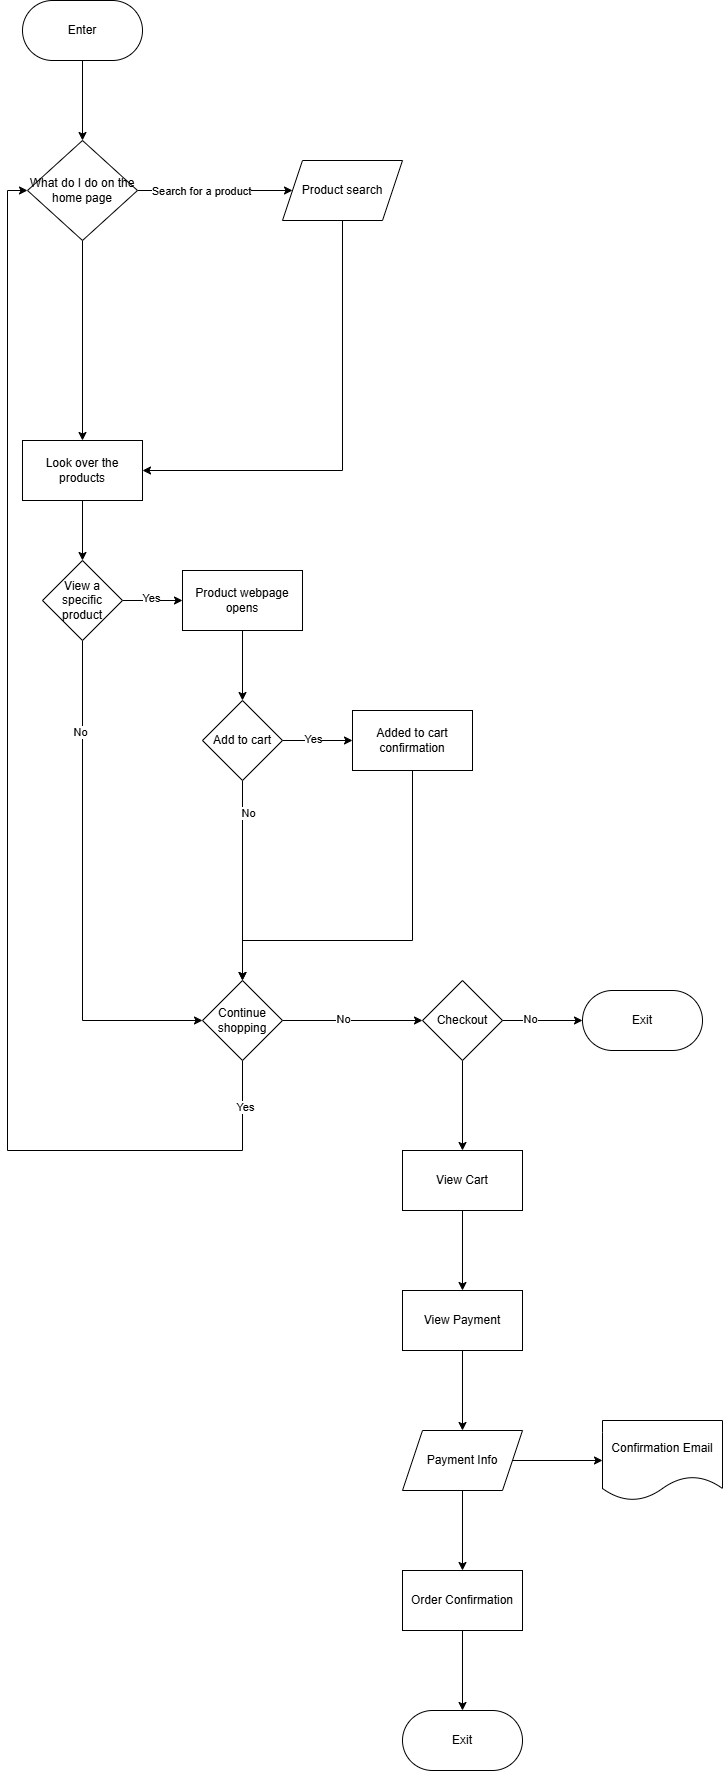

The diagram above was exported from draw.io. Its source (the exported page's mxGraphModel, read from the mxfile embedded in the PNG):
<mxGraphModel dx="1910" dy="2763" grid="1" gridSize="10" guides="1" tooltips="1" connect="1" arrows="1" fold="1" page="1" pageScale="1" pageWidth="850" pageHeight="1100" math="0" shadow="0">
  <root>
    <mxCell id="0" />
    <mxCell id="1" parent="0" />
    <mxCell id="q8vP79i3JRENeAxFufXA-3" edge="1" parent="1" source="q8vP79i3JRENeAxFufXA-1" style="edgeStyle=orthogonalEdgeStyle;rounded=0;orthogonalLoop=1;jettySize=auto;html=1;" target="q8vP79i3JRENeAxFufXA-2" value="">
      <mxGeometry relative="1" as="geometry" />
    </mxCell>
    <mxCell id="q8vP79i3JRENeAxFufXA-1" parent="1" style="rounded=1;whiteSpace=wrap;html=1;arcSize=50;" value="Enter" vertex="1">
      <mxGeometry height="60" width="120" x="120" y="290" as="geometry" />
    </mxCell>
    <mxCell id="q8vP79i3JRENeAxFufXA-5" edge="1" parent="1" source="q8vP79i3JRENeAxFufXA-2" style="edgeStyle=orthogonalEdgeStyle;rounded=0;orthogonalLoop=1;jettySize=auto;html=1;" target="q8vP79i3JRENeAxFufXA-4" value="">
      <mxGeometry relative="1" as="geometry" />
    </mxCell>
    <mxCell id="q8vP79i3JRENeAxFufXA-6" connectable="0" parent="q8vP79i3JRENeAxFufXA-5" style="edgeLabel;html=1;align=center;verticalAlign=middle;resizable=0;points=[];" value="Search for a product" vertex="1">
      <mxGeometry relative="1" x="-0.1871" as="geometry">
        <mxPoint as="offset" />
      </mxGeometry>
    </mxCell>
    <mxCell id="q8vP79i3JRENeAxFufXA-8" edge="1" parent="1" source="q8vP79i3JRENeAxFufXA-2" style="edgeStyle=orthogonalEdgeStyle;rounded=0;orthogonalLoop=1;jettySize=auto;html=1;" target="q8vP79i3JRENeAxFufXA-7" value="">
      <mxGeometry relative="1" as="geometry" />
    </mxCell>
    <mxCell id="q8vP79i3JRENeAxFufXA-2" parent="1" style="rhombus;whiteSpace=wrap;html=1;" value="What do I do on the home page" vertex="1">
      <mxGeometry height="100" width="110" x="125" y="430" as="geometry" />
    </mxCell>
    <mxCell id="q8vP79i3JRENeAxFufXA-9" edge="1" parent="1" source="q8vP79i3JRENeAxFufXA-4" style="edgeStyle=orthogonalEdgeStyle;rounded=0;orthogonalLoop=1;jettySize=auto;html=1;entryX=1;entryY=0.5;entryDx=0;entryDy=0;" target="q8vP79i3JRENeAxFufXA-7">
      <mxGeometry relative="1" as="geometry">
        <Array as="points">
          <mxPoint x="440" y="760" />
        </Array>
      </mxGeometry>
    </mxCell>
    <mxCell id="q8vP79i3JRENeAxFufXA-4" parent="1" style="shape=parallelogram;perimeter=parallelogramPerimeter;whiteSpace=wrap;html=1;fixedSize=1;" value="Product search" vertex="1">
      <mxGeometry height="60" width="120" x="380" y="450" as="geometry" />
    </mxCell>
    <mxCell id="q8vP79i3JRENeAxFufXA-12" edge="1" parent="1" source="q8vP79i3JRENeAxFufXA-7" style="edgeStyle=orthogonalEdgeStyle;rounded=0;orthogonalLoop=1;jettySize=auto;html=1;" target="q8vP79i3JRENeAxFufXA-11" value="">
      <mxGeometry relative="1" as="geometry" />
    </mxCell>
    <mxCell id="q8vP79i3JRENeAxFufXA-7" parent="1" style="whiteSpace=wrap;html=1;" value="Look over the products" vertex="1">
      <mxGeometry height="60" width="120" x="120" y="730" as="geometry" />
    </mxCell>
    <mxCell id="q8vP79i3JRENeAxFufXA-20" edge="1" parent="1" source="q8vP79i3JRENeAxFufXA-10" style="edgeStyle=orthogonalEdgeStyle;rounded=0;orthogonalLoop=1;jettySize=auto;html=1;entryX=0;entryY=0.5;entryDx=0;entryDy=0;exitX=0.5;exitY=1;exitDx=0;exitDy=0;" target="q8vP79i3JRENeAxFufXA-2">
      <mxGeometry relative="1" as="geometry">
        <Array as="points">
          <mxPoint x="340" y="1440" />
          <mxPoint x="105" y="1440" />
          <mxPoint x="105" y="480" />
        </Array>
      </mxGeometry>
    </mxCell>
    <mxCell id="q8vP79i3JRENeAxFufXA-21" connectable="0" parent="q8vP79i3JRENeAxFufXA-20" style="edgeLabel;html=1;align=center;verticalAlign=middle;resizable=0;points=[];" value="Yes" vertex="1">
      <mxGeometry relative="1" x="-0.9297" y="2" as="geometry">
        <mxPoint as="offset" />
      </mxGeometry>
    </mxCell>
    <mxCell id="q8vP79i3JRENeAxFufXA-23" edge="1" parent="1" source="q8vP79i3JRENeAxFufXA-10" style="edgeStyle=orthogonalEdgeStyle;rounded=0;orthogonalLoop=1;jettySize=auto;html=1;" target="q8vP79i3JRENeAxFufXA-22" value="">
      <mxGeometry relative="1" as="geometry" />
    </mxCell>
    <mxCell id="q8vP79i3JRENeAxFufXA-24" connectable="0" parent="q8vP79i3JRENeAxFufXA-23" style="edgeLabel;html=1;align=center;verticalAlign=middle;resizable=0;points=[];" value="No" vertex="1">
      <mxGeometry relative="1" x="-0.15" y="2" as="geometry">
        <mxPoint as="offset" />
      </mxGeometry>
    </mxCell>
    <mxCell id="q8vP79i3JRENeAxFufXA-10" parent="1" style="rhombus;whiteSpace=wrap;html=1;" value="Continue shopping" vertex="1">
      <mxGeometry height="80" width="80" x="300" y="1270" as="geometry" />
    </mxCell>
    <mxCell id="q8vP79i3JRENeAxFufXA-14" edge="1" parent="1" source="q8vP79i3JRENeAxFufXA-11" style="edgeStyle=orthogonalEdgeStyle;rounded=0;orthogonalLoop=1;jettySize=auto;html=1;" target="q8vP79i3JRENeAxFufXA-13" value="">
      <mxGeometry relative="1" as="geometry" />
    </mxCell>
    <mxCell id="q8vP79i3JRENeAxFufXA-15" connectable="0" parent="q8vP79i3JRENeAxFufXA-14" style="edgeLabel;html=1;align=center;verticalAlign=middle;resizable=0;points=[];" value="Yes" vertex="1">
      <mxGeometry relative="1" x="-0.0667" y="3" as="geometry">
        <mxPoint as="offset" />
      </mxGeometry>
    </mxCell>
    <mxCell id="q8vP79i3JRENeAxFufXA-18" edge="1" parent="1" source="q8vP79i3JRENeAxFufXA-11" style="edgeStyle=orthogonalEdgeStyle;rounded=0;orthogonalLoop=1;jettySize=auto;html=1;entryX=0;entryY=0.5;entryDx=0;entryDy=0;exitX=0.5;exitY=1;exitDx=0;exitDy=0;" target="q8vP79i3JRENeAxFufXA-10">
      <mxGeometry relative="1" as="geometry" />
    </mxCell>
    <mxCell id="q8vP79i3JRENeAxFufXA-19" connectable="0" parent="q8vP79i3JRENeAxFufXA-18" style="edgeLabel;html=1;align=center;verticalAlign=middle;resizable=0;points=[];" value="No" vertex="1">
      <mxGeometry relative="1" x="-0.6343" y="-3" as="geometry">
        <mxPoint as="offset" />
      </mxGeometry>
    </mxCell>
    <mxCell id="q8vP79i3JRENeAxFufXA-11" parent="1" style="rhombus;whiteSpace=wrap;html=1;" value="View a specific product" vertex="1">
      <mxGeometry height="80" width="80" x="140" y="850" as="geometry" />
    </mxCell>
    <mxCell id="q8vP79i3JRENeAxFufXA-43" edge="1" parent="1" source="q8vP79i3JRENeAxFufXA-13" style="edgeStyle=orthogonalEdgeStyle;rounded=0;orthogonalLoop=1;jettySize=auto;html=1;" target="q8vP79i3JRENeAxFufXA-42" value="">
      <mxGeometry relative="1" as="geometry" />
    </mxCell>
    <mxCell id="q8vP79i3JRENeAxFufXA-13" parent="1" style="whiteSpace=wrap;html=1;" value="Product webpage opens" vertex="1">
      <mxGeometry height="60" width="120" x="280" y="860" as="geometry" />
    </mxCell>
    <mxCell id="q8vP79i3JRENeAxFufXA-28" edge="1" parent="1" source="q8vP79i3JRENeAxFufXA-22" style="edgeStyle=orthogonalEdgeStyle;rounded=0;orthogonalLoop=1;jettySize=auto;html=1;" target="q8vP79i3JRENeAxFufXA-27" value="">
      <mxGeometry relative="1" as="geometry" />
    </mxCell>
    <mxCell id="q8vP79i3JRENeAxFufXA-29" connectable="0" parent="q8vP79i3JRENeAxFufXA-28" style="edgeLabel;html=1;align=center;verticalAlign=middle;resizable=0;points=[];" value="No" vertex="1">
      <mxGeometry relative="1" x="-0.3333" y="2" as="geometry">
        <mxPoint as="offset" />
      </mxGeometry>
    </mxCell>
    <mxCell id="q8vP79i3JRENeAxFufXA-31" edge="1" parent="1" source="q8vP79i3JRENeAxFufXA-22" style="edgeStyle=orthogonalEdgeStyle;rounded=0;orthogonalLoop=1;jettySize=auto;html=1;" target="q8vP79i3JRENeAxFufXA-30" value="">
      <mxGeometry relative="1" as="geometry" />
    </mxCell>
    <mxCell id="q8vP79i3JRENeAxFufXA-22" parent="1" style="rhombus;whiteSpace=wrap;html=1;" value="Checkout" vertex="1">
      <mxGeometry height="80" width="80" x="520" y="1270" as="geometry" />
    </mxCell>
    <mxCell id="q8vP79i3JRENeAxFufXA-27" parent="1" style="rounded=1;whiteSpace=wrap;html=1;arcSize=50;" value="Exit" vertex="1">
      <mxGeometry height="60" width="120" x="680" y="1280" as="geometry" />
    </mxCell>
    <mxCell id="q8vP79i3JRENeAxFufXA-33" edge="1" parent="1" source="q8vP79i3JRENeAxFufXA-30" style="edgeStyle=orthogonalEdgeStyle;rounded=0;orthogonalLoop=1;jettySize=auto;html=1;" target="q8vP79i3JRENeAxFufXA-32" value="">
      <mxGeometry relative="1" as="geometry" />
    </mxCell>
    <mxCell id="q8vP79i3JRENeAxFufXA-30" parent="1" style="whiteSpace=wrap;html=1;" value="View Cart" vertex="1">
      <mxGeometry height="60" width="120" x="500" y="1440" as="geometry" />
    </mxCell>
    <mxCell id="q8vP79i3JRENeAxFufXA-35" edge="1" parent="1" source="q8vP79i3JRENeAxFufXA-32" style="edgeStyle=orthogonalEdgeStyle;rounded=0;orthogonalLoop=1;jettySize=auto;html=1;" target="q8vP79i3JRENeAxFufXA-34" value="">
      <mxGeometry relative="1" as="geometry" />
    </mxCell>
    <mxCell id="q8vP79i3JRENeAxFufXA-32" parent="1" style="whiteSpace=wrap;html=1;" value="View Payment" vertex="1">
      <mxGeometry height="60" width="120" x="500" y="1580" as="geometry" />
    </mxCell>
    <mxCell id="q8vP79i3JRENeAxFufXA-37" edge="1" parent="1" source="q8vP79i3JRENeAxFufXA-34" style="edgeStyle=orthogonalEdgeStyle;rounded=0;orthogonalLoop=1;jettySize=auto;html=1;" target="q8vP79i3JRENeAxFufXA-36" value="">
      <mxGeometry relative="1" as="geometry" />
    </mxCell>
    <mxCell id="q8vP79i3JRENeAxFufXA-39" edge="1" parent="1" source="q8vP79i3JRENeAxFufXA-34" style="edgeStyle=orthogonalEdgeStyle;rounded=0;orthogonalLoop=1;jettySize=auto;html=1;" target="q8vP79i3JRENeAxFufXA-38" value="">
      <mxGeometry relative="1" as="geometry" />
    </mxCell>
    <mxCell id="q8vP79i3JRENeAxFufXA-34" parent="1" style="shape=parallelogram;perimeter=parallelogramPerimeter;whiteSpace=wrap;html=1;fixedSize=1;" value="Payment Info" vertex="1">
      <mxGeometry height="60" width="120" x="500" y="1720" as="geometry" />
    </mxCell>
    <mxCell id="q8vP79i3JRENeAxFufXA-41" edge="1" parent="1" source="q8vP79i3JRENeAxFufXA-36" style="edgeStyle=orthogonalEdgeStyle;rounded=0;orthogonalLoop=1;jettySize=auto;html=1;" target="q8vP79i3JRENeAxFufXA-40" value="">
      <mxGeometry relative="1" as="geometry" />
    </mxCell>
    <mxCell id="q8vP79i3JRENeAxFufXA-36" parent="1" style="whiteSpace=wrap;html=1;" value="Order Confirmation" vertex="1">
      <mxGeometry height="60" width="120" x="500" y="1860" as="geometry" />
    </mxCell>
    <mxCell id="q8vP79i3JRENeAxFufXA-38" parent="1" style="shape=document;whiteSpace=wrap;html=1;boundedLbl=1;" value="Confirmation Email" vertex="1">
      <mxGeometry height="80" width="120" x="700" y="1710" as="geometry" />
    </mxCell>
    <mxCell id="q8vP79i3JRENeAxFufXA-40" parent="1" style="rounded=1;whiteSpace=wrap;html=1;arcSize=50;" value="Exit" vertex="1">
      <mxGeometry height="60" width="120" x="500" y="2000" as="geometry" />
    </mxCell>
    <mxCell id="q8vP79i3JRENeAxFufXA-44" edge="1" parent="1" source="q8vP79i3JRENeAxFufXA-42" style="edgeStyle=orthogonalEdgeStyle;rounded=0;orthogonalLoop=1;jettySize=auto;html=1;entryX=0.5;entryY=0;entryDx=0;entryDy=0;" target="q8vP79i3JRENeAxFufXA-10">
      <mxGeometry relative="1" as="geometry" />
    </mxCell>
    <mxCell id="q8vP79i3JRENeAxFufXA-45" connectable="0" parent="q8vP79i3JRENeAxFufXA-44" style="edgeLabel;html=1;align=center;verticalAlign=middle;resizable=0;points=[];" value="No" vertex="1">
      <mxGeometry relative="1" x="-0.6826" y="5" as="geometry">
        <mxPoint as="offset" />
      </mxGeometry>
    </mxCell>
    <mxCell id="q8vP79i3JRENeAxFufXA-47" edge="1" parent="1" source="q8vP79i3JRENeAxFufXA-42" style="edgeStyle=orthogonalEdgeStyle;rounded=0;orthogonalLoop=1;jettySize=auto;html=1;" target="q8vP79i3JRENeAxFufXA-46" value="">
      <mxGeometry relative="1" as="geometry" />
    </mxCell>
    <mxCell id="q8vP79i3JRENeAxFufXA-49" connectable="0" parent="q8vP79i3JRENeAxFufXA-47" style="edgeLabel;html=1;align=center;verticalAlign=middle;resizable=0;points=[];" value="Yes" vertex="1">
      <mxGeometry relative="1" x="-0.1429" y="2" as="geometry">
        <mxPoint as="offset" />
      </mxGeometry>
    </mxCell>
    <mxCell id="q8vP79i3JRENeAxFufXA-42" parent="1" style="rhombus;whiteSpace=wrap;html=1;" value="Add to cart" vertex="1">
      <mxGeometry height="80" width="80" x="300" y="990" as="geometry" />
    </mxCell>
    <mxCell id="q8vP79i3JRENeAxFufXA-48" edge="1" parent="1" source="q8vP79i3JRENeAxFufXA-46" style="edgeStyle=orthogonalEdgeStyle;rounded=0;orthogonalLoop=1;jettySize=auto;html=1;entryX=0.5;entryY=0;entryDx=0;entryDy=0;" target="q8vP79i3JRENeAxFufXA-10">
      <mxGeometry relative="1" as="geometry">
        <Array as="points">
          <mxPoint x="510" y="1230" />
          <mxPoint x="340" y="1230" />
        </Array>
      </mxGeometry>
    </mxCell>
    <mxCell id="q8vP79i3JRENeAxFufXA-46" parent="1" style="whiteSpace=wrap;html=1;" value="Added to cart confirmation" vertex="1">
      <mxGeometry height="60" width="120" x="450" y="1000" as="geometry" />
    </mxCell>
  </root>
</mxGraphModel>